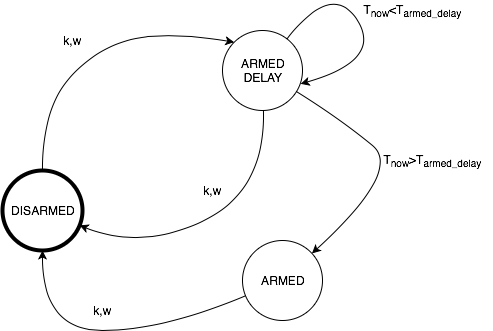

The diagram above was exported from draw.io. Its source (the exported page's mxGraphModel, read from the mxfile embedded in the PNG):
<mxGraphModel dx="846" dy="548" grid="1" gridSize="10" guides="1" tooltips="1" connect="1" arrows="1" fold="1" page="1" pageScale="1" pageWidth="1100" pageHeight="850" background="#ffffff" math="0" shadow="0">
  <root>
    <mxCell id="0" />
    <mxCell id="1" parent="0" />
    <mxCell id="LudV-lepwRL0kvv7BClc-1" value="DISARMED" style="ellipse;whiteSpace=wrap;html=1;aspect=fixed;strokeWidth=4;fillColor=none;" vertex="1" parent="1">
      <mxGeometry x="180" y="240" width="80" height="80" as="geometry" />
    </mxCell>
    <mxCell id="LudV-lepwRL0kvv7BClc-2" value="ARMED&lt;br&gt;DELAY" style="ellipse;whiteSpace=wrap;html=1;aspect=fixed;strokeWidth=1;fillColor=none;" vertex="1" parent="1">
      <mxGeometry x="400" y="100" width="80" height="80" as="geometry" />
    </mxCell>
    <mxCell id="LudV-lepwRL0kvv7BClc-3" value="ARMED" style="ellipse;whiteSpace=wrap;html=1;aspect=fixed;strokeWidth=1;fillColor=none;" vertex="1" parent="1">
      <mxGeometry x="420" y="310" width="80" height="80" as="geometry" />
    </mxCell>
    <mxCell id="LudV-lepwRL0kvv7BClc-4" value="" style="curved=1;endArrow=classic;html=1;exitX=0.5;exitY=0;exitDx=0;exitDy=0;entryX=0;entryY=0;entryDx=0;entryDy=0;" edge="1" parent="1" source="LudV-lepwRL0kvv7BClc-1" target="LudV-lepwRL0kvv7BClc-2">
      <mxGeometry width="50" height="50" relative="1" as="geometry">
        <mxPoint x="250" y="190" as="sourcePoint" />
        <mxPoint x="300" y="140" as="targetPoint" />
        <Array as="points">
          <mxPoint x="220" y="180" />
          <mxPoint x="270" y="120" />
          <mxPoint x="340" y="100" />
        </Array>
      </mxGeometry>
    </mxCell>
    <mxCell id="LudV-lepwRL0kvv7BClc-5" value="" style="curved=1;endArrow=classic;html=1;" edge="1" parent="1" source="LudV-lepwRL0kvv7BClc-2" target="LudV-lepwRL0kvv7BClc-1">
      <mxGeometry width="50" height="50" relative="1" as="geometry">
        <mxPoint x="360" y="310" as="sourcePoint" />
        <mxPoint x="410" y="260" as="targetPoint" />
        <Array as="points">
          <mxPoint x="443" y="260" />
          <mxPoint x="320" y="320" />
        </Array>
      </mxGeometry>
    </mxCell>
    <mxCell id="LudV-lepwRL0kvv7BClc-6" value="k,w" style="text;html=1;strokeColor=none;fillColor=none;align=center;verticalAlign=middle;whiteSpace=wrap;rounded=0;" vertex="1" parent="1">
      <mxGeometry x="230" y="100" width="40" height="20" as="geometry" />
    </mxCell>
    <mxCell id="LudV-lepwRL0kvv7BClc-7" value="k,w" style="text;html=1;strokeColor=none;fillColor=none;align=center;verticalAlign=middle;whiteSpace=wrap;rounded=0;" vertex="1" parent="1">
      <mxGeometry x="370" y="250" width="40" height="20" as="geometry" />
    </mxCell>
    <mxCell id="LudV-lepwRL0kvv7BClc-8" value="" style="curved=1;endArrow=classic;html=1;entryX=0.977;entryY=0.667;entryDx=0;entryDy=0;entryPerimeter=0;" edge="1" parent="1" source="LudV-lepwRL0kvv7BClc-2" target="LudV-lepwRL0kvv7BClc-2">
      <mxGeometry width="50" height="50" relative="1" as="geometry">
        <mxPoint x="446" y="80" as="sourcePoint" />
        <mxPoint x="230" y="460" as="targetPoint" />
        <Array as="points">
          <mxPoint x="510" y="50" />
          <mxPoint x="560" y="130" />
        </Array>
      </mxGeometry>
    </mxCell>
    <mxCell id="LudV-lepwRL0kvv7BClc-9" value="T&lt;sub&gt;now&lt;/sub&gt;&amp;lt;T&lt;sub&gt;armed_delay&lt;/sub&gt;" style="text;html=1;strokeColor=none;fillColor=none;align=center;verticalAlign=middle;whiteSpace=wrap;rounded=0;" vertex="1" parent="1">
      <mxGeometry x="530" y="70" width="120" height="20" as="geometry" />
    </mxCell>
    <mxCell id="LudV-lepwRL0kvv7BClc-10" value="" style="curved=1;endArrow=classic;html=1;" edge="1" parent="1" source="LudV-lepwRL0kvv7BClc-2" target="LudV-lepwRL0kvv7BClc-3">
      <mxGeometry width="50" height="50" relative="1" as="geometry">
        <mxPoint x="180" y="420" as="sourcePoint" />
        <mxPoint x="230" y="370" as="targetPoint" />
        <Array as="points">
          <mxPoint x="520" y="190" />
          <mxPoint x="580" y="240" />
        </Array>
      </mxGeometry>
    </mxCell>
    <mxCell id="LudV-lepwRL0kvv7BClc-11" value="T&lt;sub&gt;now&lt;/sub&gt;&amp;gt;T&lt;sub&gt;armed_delay&lt;/sub&gt;" style="text;html=1;strokeColor=none;fillColor=none;align=center;verticalAlign=middle;whiteSpace=wrap;rounded=0;" vertex="1" parent="1">
      <mxGeometry x="550" y="220" width="120" height="20" as="geometry" />
    </mxCell>
    <mxCell id="LudV-lepwRL0kvv7BClc-12" value="" style="curved=1;endArrow=classic;html=1;" edge="1" parent="1" source="LudV-lepwRL0kvv7BClc-3" target="LudV-lepwRL0kvv7BClc-1">
      <mxGeometry width="50" height="50" relative="1" as="geometry">
        <mxPoint x="180" y="460" as="sourcePoint" />
        <mxPoint x="230" y="410" as="targetPoint" />
        <Array as="points">
          <mxPoint x="340" y="400" />
          <mxPoint x="220" y="400" />
        </Array>
      </mxGeometry>
    </mxCell>
    <mxCell id="LudV-lepwRL0kvv7BClc-13" value="k,w" style="text;html=1;strokeColor=none;fillColor=none;align=center;verticalAlign=middle;whiteSpace=wrap;rounded=0;" vertex="1" parent="1">
      <mxGeometry x="260" y="370" width="40" height="20" as="geometry" />
    </mxCell>
  </root>
</mxGraphModel>